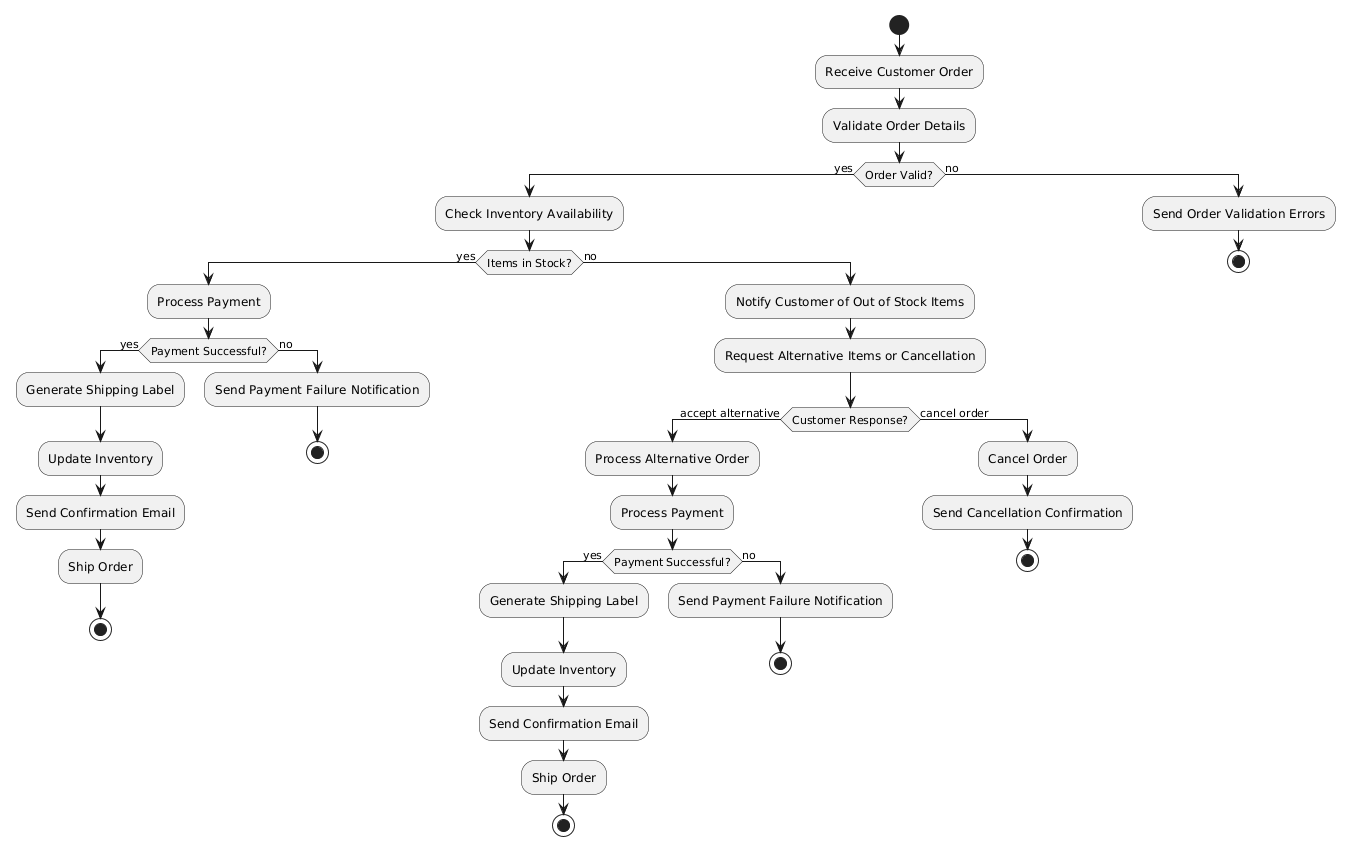

The diagram above was rendered by PlantUML. Its source (embedded in the PNG):
@startuml
start
:Receive Customer Order;
:Validate Order Details;
if (Order Valid?) then (yes)
  :Check Inventory Availability;
  if (Items in Stock?) then (yes)
    :Process Payment;
    if (Payment Successful?) then (yes)
      :Generate Shipping Label;
      :Update Inventory;
      :Send Confirmation Email;
      :Ship Order;
      stop
    else (no)
      :Send Payment Failure Notification;
      stop
    endif
  else (no)
    :Notify Customer of Out of Stock Items;
    :Request Alternative Items or Cancellation;
    if (Customer Response?) then (accept alternative)
      :Process Alternative Order;
      :Process Payment;
      if (Payment Successful?) then (yes)
        :Generate Shipping Label;
        :Update Inventory;
        :Send Confirmation Email;
        :Ship Order;
        stop
      else (no)
        :Send Payment Failure Notification;
        stop
      endif
    else (cancel order)
      :Cancel Order;
      :Send Cancellation Confirmation;
      stop
    endif
  endif
else (no)
  :Send Order Validation Errors;
  stop
endif
@enduml